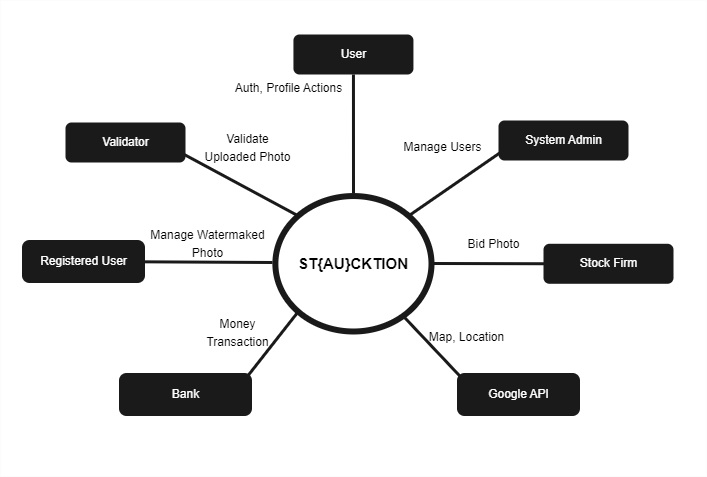

The diagram above was exported from draw.io. Its source (the exported page's mxGraphModel, read from the mxfile embedded in the PNG):
<mxGraphModel dx="224" dy="-405" grid="0" gridSize="10" guides="1" tooltips="1" connect="1" arrows="1" fold="1" page="1" pageScale="1" pageWidth="850" pageHeight="1100" background="#ffffff" math="0" shadow="0">
  <root>
    <mxCell id="0" />
    <mxCell id="1" parent="0" />
    <mxCell id="30" value="" style="rounded=0;whiteSpace=wrap;html=1;fontSize=12;fontColor=#000000;fillColor=none;strokeColor=#FCFCFC;" parent="1" vertex="1">
      <mxGeometry x="910.94" y="1403" width="706" height="476" as="geometry" />
    </mxCell>
    <mxCell id="4" value="" style="edgeStyle=none;endArrow=none;strokeWidth=3;strokeColor=#1A1A1A;html=1;fontSize=12;exitX=0;exitY=1;exitDx=0;exitDy=0;entryX=0.885;entryY=0.425;entryDx=0;entryDy=0;entryPerimeter=0;" parent="1" source="12" target="3" edge="1">
      <mxGeometry x="3.3800000000000026" y="978.55" width="100" height="100" as="geometry">
        <mxPoint x="1114" y="1721" as="sourcePoint" />
        <mxPoint x="103.38" y="978.55" as="targetPoint" />
      </mxGeometry>
    </mxCell>
    <mxCell id="2" value="User" style="rounded=1;fillColor=#1A1A1A;strokeColor=none;strokeWidth=3;shadow=0;html=1;fontColor=#FFFFFF;fontSize=12;" parent="1" vertex="1">
      <mxGeometry x="1203.94" y="1437" width="120" height="40" as="geometry" />
    </mxCell>
    <mxCell id="3" value="Bank" style="rounded=1;fillColor=#1A1A1A;strokeColor=#1A1A1A;strokeWidth=3;shadow=0;html=1;fontColor=#FFFFFF;fontSize=12;" parent="1" vertex="1">
      <mxGeometry x="1031" y="1777" width="130" height="40" as="geometry" />
    </mxCell>
    <mxCell id="5" value="" style="edgeStyle=none;endArrow=none;strokeWidth=3;strokeColor=#1A1A1A;html=1;fontSize=12;" parent="1" target="2" edge="1">
      <mxGeometry x="228.38" y="943.55" width="100" height="100" as="geometry">
        <mxPoint x="1264" y="1596" as="sourcePoint" />
        <mxPoint x="328.38" y="943.55" as="targetPoint" />
      </mxGeometry>
    </mxCell>
    <mxCell id="8" value="Google API" style="rounded=1;fillColor=#1A1A1A;strokeColor=#1A1A1A;strokeWidth=3;shadow=0;html=1;fontColor=#FFFFFF;fontSize=12;" parent="1" vertex="1">
      <mxGeometry x="1369" y="1777.0000000000002" width="120" height="40" as="geometry" />
    </mxCell>
    <mxCell id="9" value="" style="edgeStyle=none;endArrow=none;strokeWidth=3;strokeColor=#1A1A1A;html=1;exitX=0.826;exitY=0.895;exitDx=0;exitDy=0;exitPerimeter=0;fontSize=12;entryX=0.133;entryY=0.425;entryDx=0;entryDy=0;entryPerimeter=0;" parent="1" source="12" target="8" edge="1">
      <mxGeometry x="468.38" y="961.05" width="100" height="100" as="geometry">
        <mxPoint x="1406.865678205888" y="2247.7307076931006" as="sourcePoint" />
        <mxPoint x="568.38" y="961.05" as="targetPoint" />
      </mxGeometry>
    </mxCell>
    <mxCell id="10" value="Registered User" style="rounded=1;fillColor=#1A1A1A;strokeColor=#1A1A1A;strokeWidth=3;shadow=0;html=1;fontColor=#FFFFFF;fontSize=12;" parent="1" vertex="1">
      <mxGeometry x="934" y="1644" width="120" height="40" as="geometry" />
    </mxCell>
    <mxCell id="11" value="" style="edgeStyle=none;endArrow=none;strokeWidth=3;strokeColor=#1A1A1A;html=1;fontSize=12;" parent="1" target="10" edge="1">
      <mxGeometry x="413.38" y="973.55" width="100" height="100" as="geometry">
        <mxPoint x="1183" y="1665" as="sourcePoint" />
        <mxPoint x="513.38" y="973.55" as="targetPoint" />
      </mxGeometry>
    </mxCell>
    <mxCell id="13" value="Validator" style="rounded=1;fillColor=#1A1A1A;strokeColor=none;strokeWidth=3;shadow=0;html=1;fontColor=#FFFFFF;fontSize=12;" parent="1" vertex="1">
      <mxGeometry x="976" y="1525" width="120" height="40" as="geometry" />
    </mxCell>
    <mxCell id="14" value="" style="edgeStyle=none;endArrow=none;strokeWidth=3;strokeColor=#1A1A1A;html=1;fontSize=12;exitX=0;exitY=0;exitDx=0;exitDy=0;entryX=0.85;entryY=0.575;entryDx=0;entryDy=0;entryPerimeter=0;" parent="1" source="12" target="13" edge="1">
      <mxGeometry x="-1273.12" y="618.55" width="100" height="100" as="geometry">
        <mxPoint x="1125" y="1604" as="sourcePoint" />
        <mxPoint x="-1173.12" y="618.55" as="targetPoint" />
      </mxGeometry>
    </mxCell>
    <mxCell id="15" value="System Admin" style="rounded=1;fillColor=#1A1A1A;strokeColor=none;strokeWidth=3;shadow=0;html=1;fontColor=#FFFFFF;fontSize=12;" parent="1" vertex="1">
      <mxGeometry x="1409" y="1523" width="130" height="40" as="geometry" />
    </mxCell>
    <mxCell id="16" value="" style="edgeStyle=none;endArrow=none;strokeWidth=3;strokeColor=#1A1A1A;html=1;fontSize=12;exitX=1;exitY=0;exitDx=0;exitDy=0;entryX=0.115;entryY=0.575;entryDx=0;entryDy=0;entryPerimeter=0;" parent="1" source="12" target="15" edge="1">
      <mxGeometry x="441.38" y="651.55" width="100" height="100" as="geometry">
        <mxPoint x="1353" y="1572" as="sourcePoint" />
        <mxPoint x="541.38" y="651.55" as="targetPoint" />
      </mxGeometry>
    </mxCell>
    <mxCell id="19" value="&lt;font style=&quot;font-size: 12px;&quot;&gt;Money &lt;br&gt;Transaction&lt;/font&gt;" style="text;html=1;align=center;verticalAlign=middle;resizable=0;points=[];autosize=1;strokeColor=none;fillColor=none;fontSize=15;fontColor=#000000;" parent="1" vertex="1">
      <mxGeometry x="1108" y="1710" width="80" height="48" as="geometry" />
    </mxCell>
    <mxCell id="18" value="" style="edgeStyle=none;endArrow=none;strokeWidth=3;strokeColor=#1A1A1A;html=1;fontSize=12;exitX=0;exitY=0.5;exitDx=0;exitDy=0;" parent="1" edge="1">
      <mxGeometry x="630.38" y="978.5899999999999" width="100" height="100" as="geometry">
        <mxPoint x="1472" y="1666.28" as="sourcePoint" />
        <mxPoint x="1344" y="1666" as="targetPoint" />
      </mxGeometry>
    </mxCell>
    <mxCell id="21" value="&lt;span style=&quot;font-size: 12px;&quot;&gt;Manage&amp;nbsp;Watermaked &lt;br&gt;Photo&lt;/span&gt;" style="text;html=1;align=center;verticalAlign=middle;resizable=0;points=[];autosize=1;strokeColor=none;fillColor=none;fontSize=15;fontColor=#000000;" parent="1" vertex="1">
      <mxGeometry x="1052" y="1621" width="132" height="48" as="geometry" />
    </mxCell>
    <mxCell id="22" value="&lt;span style=&quot;font-size: 12px;&quot;&gt;Map, Location&lt;/span&gt;" style="text;html=1;align=center;verticalAlign=middle;resizable=0;points=[];autosize=1;strokeColor=none;fillColor=none;fontSize=15;fontColor=#000000;" parent="1" vertex="1">
      <mxGeometry x="1330" y="1723" width="93" height="30" as="geometry" />
    </mxCell>
    <mxCell id="23" value="&lt;span style=&quot;font-size: 12px;&quot;&gt;Bid Photo&lt;/span&gt;" style="text;html=1;align=center;verticalAlign=middle;resizable=0;points=[];autosize=1;strokeColor=none;fillColor=none;fontSize=15;fontColor=#000000;" parent="1" vertex="1">
      <mxGeometry x="1369" y="1630" width="70" height="30" as="geometry" />
    </mxCell>
    <mxCell id="25" value="&lt;span style=&quot;font-size: 12px;&quot;&gt;Validate &lt;br&gt;Uploaded Photo&lt;/span&gt;" style="text;html=1;align=center;verticalAlign=middle;resizable=0;points=[];autosize=1;strokeColor=none;fillColor=none;fontSize=15;fontColor=#000000;" parent="1" vertex="1">
      <mxGeometry x="1106" y="1525" width="104" height="48" as="geometry" />
    </mxCell>
    <mxCell id="12" value="&lt;font color=&quot;#000000&quot; style=&quot;font-size: 15px;&quot;&gt;ST{AU}CKTION&lt;/font&gt;" style="ellipse;whiteSpace=wrap;html=1;shadow=0;fontFamily=Helvetica;fontSize=15;fontColor=#2F5B7C;align=center;strokeColor=#1A1A1A;strokeWidth=6;fillColor=#FFFFFF;fontStyle=1;gradientColor=none;" parent="1" vertex="1">
      <mxGeometry x="1185.88" y="1598.55" width="156.12" height="135.45" as="geometry" />
    </mxCell>
    <mxCell id="26" value="&lt;span style=&quot;font-size: 12px;&quot;&gt;Manage Users&lt;/span&gt;" style="text;html=1;align=center;verticalAlign=middle;resizable=0;points=[];autosize=1;strokeColor=none;fillColor=none;fontSize=15;fontColor=#000000;" parent="1" vertex="1">
      <mxGeometry x="1305" y="1533" width="96" height="30" as="geometry" />
    </mxCell>
    <mxCell id="27" value="&lt;span style=&quot;font-size: 12px;&quot;&gt;Auth, Profile Actions&lt;/span&gt;" style="text;html=1;align=center;verticalAlign=middle;resizable=0;points=[];autosize=1;strokeColor=none;fillColor=none;fontSize=15;fontColor=#000000;" parent="1" vertex="1">
      <mxGeometry x="1136" y="1474" width="125" height="30" as="geometry" />
    </mxCell>
    <mxCell id="31" value="Stock Firm" style="rounded=1;fillColor=#1A1A1A;strokeColor=none;strokeWidth=3;shadow=0;html=1;fontColor=#FFFFFF;fontSize=12;" vertex="1" parent="1">
      <mxGeometry x="1454" y="1646.28" width="130" height="40" as="geometry" />
    </mxCell>
  </root>
</mxGraphModel>